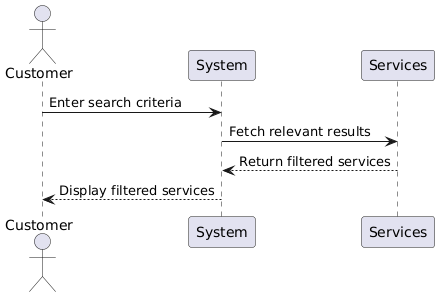

The diagram above was rendered by PlantUML. Its source (embedded in the PNG):
@startuml
actor Customer
participant System
participant Services

Customer -> System : Enter search criteria
System -> Services : Fetch relevant results
Services --> System : Return filtered services
System --> Customer : Display filtered services
@enduml